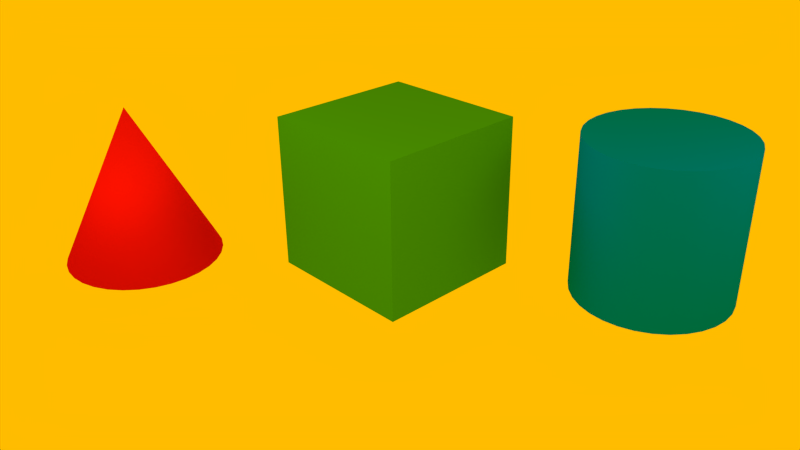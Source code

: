 # Source: object_names.blend  (saved by Blender 2.66.0; exported with 4.5.12 LTS)
import bpy
from mathutils import Matrix  # noqa: F401  (used for matrix-valued properties, if any)

bpy.ops.wm.read_factory_settings(use_empty=True)
scene = bpy.context.scene
scene.name = 'Scene'

# ---- collections
col_collection_1 = bpy.data.collections.new('Collection 1'); scene.collection.children.link(col_collection_1)

# ---- materials (node trees are filled in below, after node groups)
mat_red = bpy.data.materials.new('red')
mat_red.alpha_threshold = 0.0
mat_red.use_transparent_shadow = False
mat_red.diffuse_color = (0.8, 0.007957, 0.0, 1.0)
mat_red.roughness = 0.5
mat_red.line_color = (0.0, 0.0, 0.0, 1.0)
mat_blue = bpy.data.materials.new('blue')
mat_blue.alpha_threshold = 0.0
mat_blue.use_transparent_shadow = False
mat_blue.diffuse_color = (0.0, 0.2548, 0.8, 1.0)
mat_blue.roughness = 0.5
mat_blue.line_color = (0.0, 0.0, 0.0, 1.0)
mat_green = bpy.data.materials.new('green')
mat_green.alpha_threshold = 0.0
mat_green.use_transparent_shadow = False
mat_green.diffuse_color = (0.05437, 0.3757, 0.0, 1.0)
mat_green.roughness = 0.5
mat_green.line_color = (0.0, 0.0, 0.0, 1.0)

# ---- material node trees

# ---- world
world_world = bpy.data.worlds.new('World'); scene.world = world_world
world_world.color = (1.0, 0.5037, 0.0)
world_world.use_sun_shadow = False
world_world.sun_shadow_jitter_overblur = 0.0
world_world.cycles.sampling_method = 'MANUAL'
world_world.cycles.sample_map_resolution = 256

# ---- cameras
cam_camera = bpy.data.cameras.new('Camera')
cam_camera.clip_end = 100.0
cam_camera.lens = 35.0
cam_camera.sensor_width = 32.0
cam_camera.sensor_height = 18.0
cam_camera.ortho_scale = 7.314
cam_camera.dof.focus_distance = 0.0
cam_camera.dof.aperture_fstop = 128.0

# ---- lights
light_lamp_002 = bpy.data.lights.new('Lamp.002', 'POINT')
light_lamp_002.transmission_factor = 0.0
light_lamp_002.cutoff_distance = 30.0
light_lamp_002.energy = 100.0
light_lamp_002.shadow_buffer_clip_start = 1.001
light_lamp_002.shadow_soft_size = 1.0
light_lamp_002.shadow_maximum_resolution = 0.006
light_lamp_002.use_absolute_resolution = True
light_lamp_002.cycles.use_multiple_importance_sampling = False
light_lamp_001 = bpy.data.lights.new('Lamp.001', 'POINT')
light_lamp_001.transmission_factor = 0.0
light_lamp_001.cutoff_distance = 30.0
light_lamp_001.energy = 100.0
light_lamp_001.shadow_buffer_clip_start = 1.001
light_lamp_001.shadow_soft_size = 1.0
light_lamp_001.shadow_maximum_resolution = 0.006
light_lamp_001.use_absolute_resolution = True
light_lamp_001.cycles.use_multiple_importance_sampling = False
light_lamp = bpy.data.lights.new('Lamp', 'POINT')
light_lamp.transmission_factor = 0.0
light_lamp.cutoff_distance = 30.0
light_lamp.energy = 100.0
light_lamp.shadow_buffer_clip_start = 1.001
light_lamp.shadow_soft_size = 1.0
light_lamp.shadow_maximum_resolution = 0.006
light_lamp.use_absolute_resolution = True
light_lamp.cycles.use_multiple_importance_sampling = False

# ---- meshes
me_cone = bpy.data.meshes.new('Cone')
me_cone.from_pydata([(0.0, 1.0, -1.0), (0.1951, 0.9808, -1.0), (0.3827, 0.9239, -1.0), (0.5556, 0.8315, -1.0), (0.7071, 0.7071, -1.0), (0.8315, 0.5556, -1.0), (0.9239, 0.3827, -1.0), (0.9808, 0.1951, -1.0), (1.0, 7.55e-08, -1.0), (0.9808, -0.1951, -1.0), (0.9239, -0.3827, -1.0), (0.8315, -0.5556, -1.0), (0.7071, -0.7071, -1.0), (0.5556, -0.8315, -1.0), (0.3827, -0.9239, -1.0), (0.1951, -0.9808, -1.0), (-3.258e-07, -1.0, -1.0), (-0.1951, -0.9808, -1.0), (-0.3827, -0.9239, -1.0), (-0.5556, -0.8315, -1.0), (-0.7071, -0.7071, -1.0), (-0.8315, -0.5556, -1.0), (-0.9239, -0.3827, -1.0), (-0.9808, -0.1951, -1.0), (-1.0, 9.656e-07, -1.0), (-0.9808, 0.1951, -1.0), (-0.9239, 0.3827, -1.0), (-0.8315, 0.5556, -1.0), (-0.7071, 0.7071, -1.0), (-0.5556, 0.8315, -1.0), (-0.3827, 0.9239, -1.0), (-0.1951, 0.9808, -1.0), (0.0, 0.0, 1.0), (0.0, 0.0, -1.0)], [], [(1, 0, 32), (32, 2, 1), (32, 3, 2), (32, 4, 3), (32, 5, 4), (32, 6, 5), (32, 7, 6), (32, 8, 7), (32, 9, 8), (32, 10, 9), (32, 11, 10), (32, 12, 11), (32, 13, 12), (32, 14, 13), (32, 15, 14), (32, 16, 15), (32, 17, 16), (32, 18, 17), (32, 19, 18), (32, 20, 19), (32, 21, 20), (32, 22, 21), (32, 23, 22), (32, 24, 23), (32, 25, 24), (32, 26, 25), (32, 27, 26), (32, 28, 27), (32, 29, 28), (32, 30, 29), (32, 31, 30), (32, 0, 31), (33, 0, 1), (33, 1, 2), (33, 2, 3), (33, 3, 4), (33, 4, 5), (33, 5, 6), (33, 6, 7), (33, 7, 8), (33, 8, 9), (33, 9, 10), (33, 10, 11), (33, 11, 12), (33, 12, 13), (33, 13, 14), (33, 14, 15), (33, 15, 16), (33, 16, 17), (33, 17, 18), (33, 18, 19), (33, 19, 20), (33, 20, 21), (33, 21, 22), (33, 22, 23), (33, 23, 24), (33, 24, 25), (33, 25, 26), (33, 26, 27), (33, 27, 28), (33, 28, 29), (33, 29, 30), (33, 30, 31), (31, 0, 33)])
me_cone.polygons.foreach_set('use_smooth', [True] * 64)
me_cone.materials.append(mat_red)
me_cone.use_remesh_preserve_volume = False
me_cone.use_remesh_preserve_attributes = False
me_cone.use_mirror_vertex_groups = False
me_cone.update()
me_cylinder = bpy.data.meshes.new('Cylinder')
me_cylinder.from_pydata([(0.0, 1.0, -1.0), (0.1951, 0.9808, -1.0), (0.5556, 0.8315, -1.0), (0.7071, 0.7071, -1.0), (0.9808, 0.1951, -1.0), (0.9239, -0.3827, -1.0), (0.8315, -0.5556, -1.0), (0.5556, -0.8315, -1.0), (-3.258e-07, -1.0, -1.0), (-0.5556, -0.8315, -1.0), (-0.8315, -0.5556, -1.0), (-1.0, 9.656e-07, -1.0), (-0.9239, 0.3827, -1.0), (-0.7071, 0.7071, -1.0), (1.605e-06, 1.0, 1.0), (0.1951, 0.9808, 1.0), (0.3827, 0.9239, 1.0), (0.5556, 0.8315, 1.0), (0.7071, 0.7071, 1.0), (0.9239, 0.3827, 1.0), (0.9808, 0.1951, 1.0), (0.7071, -0.7071, 1.0), (0.3827, -0.9239, 1.0), (9.298e-07, -1.0, 1.0), (-0.3827, -0.9239, 1.0), (-0.5556, -0.8315, 1.0), (-0.9808, -0.1951, 1.0), (-0.9239, 0.3827, 1.0), (-0.8315, 0.5556, 1.0), (-0.7071, 0.7071, 1.0), (-0.5556, 0.8315, 1.0), (-0.1951, 0.9808, 1.0), (0.0, 0.0, -1.0), (0.0, 0.0, 1.0), (-0.3827, 0.9239, 1.0), (-0.9808, 0.1951, 1.0), (-1.0, -4.105e-06, 1.0), (-0.9239, -0.3827, 1.0), (-0.8315, -0.5556, 1.0), (-0.7071, -0.7071, 1.0), (-0.1951, -0.9808, 1.0), (0.1951, -0.9808, 1.0), (0.5556, -0.8315, 1.0), (0.8315, -0.5556, 1.0), (0.9239, -0.3827, 1.0), (0.9808, -0.1951, 1.0), (1.0, -2.245e-06, 1.0), (0.8315, 0.5556, 1.0), (-0.1951, 0.9808, -1.0), (-0.3827, 0.9239, -1.0), (-0.5556, 0.8315, -1.0), (-0.8315, 0.5556, -1.0), (-0.9808, 0.1951, -1.0), (-0.9808, -0.1951, -1.0), (-0.9239, -0.3827, -1.0), (-0.7071, -0.7071, -1.0), (-0.3827, -0.9239, -1.0), (-0.1951, -0.9808, -1.0), (0.1951, -0.9808, -1.0), (0.3827, -0.9239, -1.0), (0.7071, -0.7071, -1.0), (0.9808, -0.1951, -1.0), (1.0, 7.55e-08, -1.0), (0.9239, 0.3827, -1.0), (0.8315, 0.5556, -1.0), (0.3827, 0.9239, -1.0), (0.8315, 0.5556, 1.0), (1.0, -2.245e-06, 1.0), (0.9808, -0.1951, 1.0), (0.9239, -0.3827, 1.0), (0.8315, -0.5556, 1.0), (0.5556, -0.8315, 1.0), (0.1951, -0.9808, 1.0), (-0.1951, -0.9808, 1.0), (-0.7071, -0.7071, 1.0), (-0.8315, -0.5556, 1.0), (-0.9239, -0.3827, 1.0), (-1.0, -4.105e-06, 1.0), (-0.9808, 0.1951, 1.0), (-0.3827, 0.9239, 1.0), (-0.1951, 0.9808, 1.0), (-0.5556, 0.8315, 1.0), (-0.7071, 0.7071, 1.0), (-0.8315, 0.5556, 1.0), (-0.9239, 0.3827, 1.0), (-0.9808, -0.1951, 1.0), (-0.5556, -0.8315, 1.0), (-0.3827, -0.9239, 1.0), (9.298e-07, -1.0, 1.0), (0.3827, -0.9239, 1.0), (0.7071, -0.7071, 1.0), (0.9808, 0.1951, 1.0), (0.9239, 0.3827, 1.0), (0.7071, 0.7071, 1.0), (0.5556, 0.8315, 1.0), (0.3827, 0.9239, 1.0), (0.1951, 0.9808, 1.0), (1.605e-06, 1.0, 1.0), (0.3827, 0.9239, -1.0), (0.8315, 0.5556, -1.0), (0.9239, 0.3827, -1.0), (1.0, 7.55e-08, -1.0), (0.9808, -0.1951, -1.0), (0.7071, -0.7071, -1.0), (0.3827, -0.9239, -1.0), (0.1951, -0.9808, -1.0), (-0.1951, -0.9808, -1.0), (-0.3827, -0.9239, -1.0), (-0.7071, -0.7071, -1.0), (-0.9239, -0.3827, -1.0), (-0.9808, -0.1951, -1.0), (-0.9808, 0.1951, -1.0), (-0.8315, 0.5556, -1.0), (-0.5556, 0.8315, -1.0), (-0.3827, 0.9239, -1.0), (-0.1951, 0.9808, -1.0), (-0.7071, 0.7071, -1.0), (-0.9239, 0.3827, -1.0), (-1.0, 9.656e-07, -1.0), (-0.8315, -0.5556, -1.0), (-0.5556, -0.8315, -1.0), (-3.258e-07, -1.0, -1.0), (0.5556, -0.8315, -1.0), (0.8315, -0.5556, -1.0), (0.9239, -0.3827, -1.0), (0.9808, 0.1951, -1.0), (0.7071, 0.7071, -1.0), (0.5556, 0.8315, -1.0), (0.1951, 0.9808, -1.0), (0.0, 1.0, -1.0)], [], [(32, 0, 1), (33, 15, 14), (32, 1, 65), (33, 16, 15), (32, 65, 2), (33, 17, 16), (32, 2, 3), (33, 18, 17), (32, 3, 64), (33, 47, 18), (32, 64, 63), (33, 19, 47), (32, 63, 4), (33, 20, 19), (32, 4, 62), (33, 46, 20), (32, 62, 61), (33, 45, 46), (32, 61, 5), (33, 44, 45), (32, 5, 6), (33, 43, 44), (32, 6, 60), (33, 21, 43), (32, 60, 7), (33, 42, 21), (32, 7, 59), (33, 22, 42), (32, 59, 58), (33, 41, 22), (32, 58, 8), (33, 23, 41), (32, 8, 57), (33, 40, 23), (32, 57, 56), (33, 24, 40), (32, 56, 9), (33, 25, 24), (32, 9, 55), (33, 39, 25), (32, 55, 10), (33, 38, 39), (32, 10, 54), (33, 37, 38), (32, 54, 53), (33, 26, 37), (32, 53, 11), (33, 36, 26), (32, 11, 52), (33, 35, 36), (32, 52, 12), (33, 27, 35), (32, 12, 51), (33, 28, 27), (32, 51, 13), (33, 29, 28), (32, 13, 50), (33, 30, 29), (32, 50, 49), (33, 34, 30), (32, 49, 48), (33, 31, 34), (48, 0, 32), (33, 14, 31), (129, 97, 96, 128), (128, 96, 95, 98), (98, 95, 94, 127), (127, 94, 93, 126), (126, 93, 66, 99), (99, 66, 92, 100), (100, 92, 91, 125), (125, 91, 67, 101), (101, 67, 68, 102), (102, 68, 69, 124), (124, 69, 70, 123), (123, 70, 90, 103), (103, 90, 71, 122), (122, 71, 89, 104), (104, 89, 72, 105), (105, 72, 88, 121), (121, 88, 73, 106), (106, 73, 87, 107), (107, 87, 86, 120), (120, 86, 74, 108), (108, 74, 75, 119), (119, 75, 76, 109), (109, 76, 85, 110), (110, 85, 77, 118), (118, 77, 78, 111), (111, 78, 84, 117), (117, 84, 83, 112), (112, 83, 82, 116), (116, 82, 81, 113), (113, 81, 79, 114), (114, 79, 80, 115), (97, 129, 115, 80)])
me_cylinder.polygons.foreach_set('use_smooth', [True] * 96)
me_cylinder.materials.append(mat_blue)
me_cylinder.use_remesh_preserve_volume = False
me_cylinder.use_remesh_preserve_attributes = False
me_cylinder.use_mirror_vertex_groups = False
me_cylinder.update()
me_cube = bpy.data.meshes.new('Cube')
me_cube.from_pydata([(1.0, 1.0, -1.0), (1.0, -1.0, -1.0), (-1.0, -1.0, -1.0), (-1.0, 1.0, -1.0), (1.0, 1.0, 1.0), (1.0, -1.0, 1.0), (-1.0, -1.0, 1.0), (-1.0, 1.0, 1.0)], [], [(0, 1, 2, 3), (4, 7, 6, 5), (0, 4, 5, 1), (1, 5, 6, 2), (2, 6, 7, 3), (4, 0, 3, 7)])
me_cube.materials.append(mat_green)
me_cube.use_remesh_preserve_volume = False
me_cube.use_remesh_preserve_attributes = False
me_cube.use_mirror_vertex_groups = False
me_cube.update()

# ---- objects
ob_scripts = bpy.data.objects.new('Scripts', None)
ob_lamp_002 = bpy.data.objects.new('Lamp.002', light_lamp_002)
ob_lamp_001 = bpy.data.objects.new('Lamp.001', light_lamp_001)
ob_cone = bpy.data.objects.new('Cone', me_cone)
ob_cylinder = bpy.data.objects.new('Cylinder', me_cylinder)
ob_cube = bpy.data.objects.new('Cube', me_cube)
ob_lamp = bpy.data.objects.new('Lamp', light_lamp)
ob_camera = bpy.data.objects.new('Camera', cam_camera)

# ---- transforms, parenting, visibility, modifiers, constraints
ob_scripts.location = (-1.722, -3.802, -1.608)
ob_scripts.empty_image_offset = (0.0, 0.0)
ob_scripts.lineart.crease_threshold = 0.0
ob_lamp_002.location = (6.901, 2.117, 3.974)
ob_lamp_002.rotation_euler = (0.6503, 0.05522, 1.866)
ob_lamp_002.lock_rotations_4d = False
ob_lamp_002.empty_display_type = 'ARROWS'
ob_lamp_002.color = (0.0, 0.0, 0.0, 0.0)
ob_lamp_002.lineart.crease_threshold = 0.0
ob_lamp_001.location = (-1.663, -3.832, 4.193)
ob_lamp_001.rotation_euler = (0.6503, 0.05522, 1.866)
ob_lamp_001.lock_rotations_4d = False
ob_lamp_001.empty_display_type = 'ARROWS'
ob_lamp_001.color = (0.0, 0.0, 0.0, 0.0)
ob_lamp_001.lineart.crease_threshold = 0.0
ob_cone.location = (-2.284, -1.992, 0.9087)
ob_cone.color = (0.8, 0.007957, 0.0, 1.0)
ob_cone.lineart.crease_threshold = 0.0
ob_cylinder.location = (2.796, 2.052, 0.8048)
ob_cylinder.color = (0.0, 0.2548, 0.8, 1.0)
ob_cylinder.lineart.crease_threshold = 0.0
ob_cube.location = (0.159, 0.2553, 0.8353)
ob_cube.lock_rotations_4d = False
ob_cube.empty_display_type = 'ARROWS'
ob_cube.color = (0.05437, 0.3757, 0.0, 1.0)
ob_cube.lineart.crease_threshold = 0.0
ob_lamp.location = (2.444, -3.341, 4.283)
ob_lamp.rotation_euler = (0.6503, 0.05522, 1.866)
ob_lamp.lock_rotations_4d = False
ob_lamp.empty_display_type = 'ARROWS'
ob_lamp.color = (0.0, 0.0, 0.0, 0.0)
ob_lamp.lineart.crease_threshold = 0.0
ob_camera.location = (7.481, -6.508, 5.344)
ob_camera.rotation_euler = (1.109, 0.01082, 0.8149)
ob_camera.lock_rotations_4d = False
ob_camera.empty_display_type = 'ARROWS'
ob_camera.color = (0.0, 0.0, 0.0, 0.0)
ob_camera.display_type = 'WIRE'
ob_camera.lineart.crease_threshold = 0.0

# ---- collection membership
col_collection_1.objects.link(ob_scripts)
col_collection_1.objects.link(ob_lamp_002)
col_collection_1.objects.link(ob_lamp_001)
col_collection_1.objects.link(ob_cone)
col_collection_1.objects.link(ob_cylinder)
col_collection_1.objects.link(ob_cube)
col_collection_1.objects.link(ob_lamp)
col_collection_1.objects.link(ob_camera)

# ---- scene / render settings (as saved in the file)
scene.camera = ob_camera
scene.frame_start = 1; scene.frame_end = 250; scene.frame_set(2)
scene.render.engine = 'BLENDER_EEVEE_NEXT'
scene.render.image_settings.color_mode = 'RGB'
scene.render.image_settings.compression = 90
scene.render.resolution_percentage = 50
scene.render.dither_intensity = 0.0
scene.render.bake_margin = 2
scene.render.bake_bias = 0.0
scene.cycles.use_denoising = False
scene.cycles.samples = 10
scene.cycles.sampling_pattern = 'TABULATED_SOBOL'
scene.cycles.light_sampling_threshold = 0.0
scene.cycles.use_adaptive_sampling = False
scene.cycles.use_light_tree = False
scene.cycles.blur_glossy = 0.0
scene.cycles.volume_bounces = 1
scene.cycles.pixel_filter_type = 'GAUSSIAN'
scene.cycles.sample_clamp_indirect = 0.0
scene.view_settings.view_transform = 'Standard'
bpy.context.view_layer.update()
